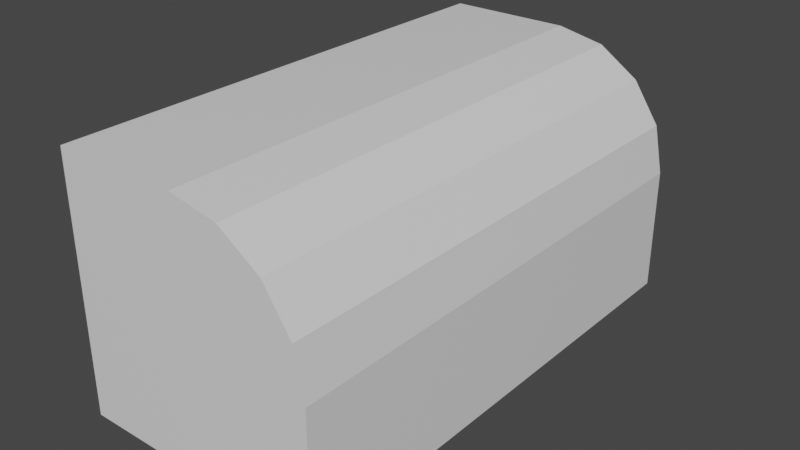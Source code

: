 # Source: TopBorder.blend  (saved by Blender 2.91.10; exported with 4.5.12 LTS)
import bpy
from mathutils import Matrix  # noqa: F401  (used for matrix-valued properties, if any)

bpy.ops.wm.read_factory_settings(use_empty=True)
scene = bpy.context.scene
scene.name = 'Scene'

# ---- collections
col_collection = bpy.data.collections.new('Collection'); scene.collection.children.link(col_collection)

# ---- materials (node trees are filled in below, after node groups)
mat_material = bpy.data.materials.new('Material')
mat_material.alpha_threshold = 0.0
mat_material.use_transparent_shadow = False
mat_material.line_color = (0.0, 0.0, 0.0, 1.0)

# ---- material node trees
mat_material.use_nodes = True; mat_material.node_tree.nodes.clear()
_N = mat_material.node_tree.nodes; _L = mat_material.node_tree.links
n0 = _N.new('ShaderNodeOutputMaterial'); n0.name = 'Material Output'; n0.location = (300, 300)
n1 = _N.new('ShaderNodeBsdfPrincipled'); n1.name = 'Principled BSDF'; n1.location = (10, 300)
n1.distribution = 'GGX'
n1.subsurface_method = 'BURLEY'
n1.inputs[2].default_value = 0.4
n1.inputs[3].default_value = 1.45
n1.inputs[27].default_value = (0.0, 0.0, 0.0, 1.0)
n1.inputs[28].default_value = 1.0
_L.new(n1.outputs[0], n0.inputs[0])
n0.is_active_output = True

# ---- world
world_world = bpy.data.worlds.new('World'); scene.world = world_world
world_world.use_nodes = True; world_world.node_tree.nodes.clear()
_N = world_world.node_tree.nodes; _L = world_world.node_tree.links
n0 = _N.new('ShaderNodeOutputWorld'); n0.name = 'World Output'; n0.location = (300, 300)
n1 = _N.new('ShaderNodeBackground'); n1.name = 'Background'; n1.location = (10, 300)
n1.inputs[0].default_value = (0.05088, 0.05088, 0.05088, 1.0)
_L.new(n1.outputs[0], n0.inputs[0])
n0.is_active_output = True
world_world.color = (0.05088, 0.05088, 0.05088)
world_world.use_sun_shadow = False
world_world.sun_shadow_jitter_overblur = 0.0

# ---- meshes
me_cube = bpy.data.meshes.new('Cube')
me_cube.from_pydata([(0.0, 0.5, -0.5), (0.0, -0.5, -0.5), (-0.5, 0.5, 0.0), (-0.5, 0.5, -0.5), (-0.5, -0.5, 0.0), (-0.5, -0.5, -0.5), (-0.25, 0.5, 0.0), (0.0, 0.5, -0.25), (-0.1543, 0.5, -0.01903), (-0.07322, 0.5, -0.07322), (-0.01903, 0.5, -0.1543), (0.0, -0.5, -0.25), (-0.25, -0.5, 0.0), (-0.01903, -0.5, -0.1543), (-0.07322, -0.5, -0.07322), (-0.1543, -0.5, -0.01903)], [], [(1, 11, 13, 14, 15, 12, 4, 5), (5, 4, 2, 3), (3, 0, 1, 5), (6, 2, 4, 12), (0, 7, 11, 1), (6, 12, 15, 8), (8, 15, 14, 9), (9, 14, 13, 10), (10, 13, 11, 7), (3, 2, 6, 8, 9, 10, 7, 0)])
_uv = me_cube.uv_layers.new(name='UVMap')
_uv.uv.foreach_set('vector', [0.375, 0.75, 0.5, 0.75, 0.5478, 0.7532, 0.6128, 0.7622, 0.6733, 0.7757, 0.625, 0.875, 0.625, 1.0, 0.375, 1.0, 0.375, 0.0, 0.625, 0.0, 0.625, 0.25, 0.375, 0.25, 0.125, 0.5, 0.375, 0.5, 0.375, 0.75, 0.125, 0.75, 0.75, 0.5, 0.875, 0.5, 0.875, 0.75, 0.75, 0.75, 0.375, 0.5, 0.5, 0.5, 0.5, 0.75, 0.375, 0.75, 0.75, 0.5, 0.75, 0.75, 0.6733, 0.7757, 0.6733, 0.4743, 0.6733, 0.4743, 0.6733, 0.7757, 0.6128, 0.7622, 0.6128, 0.4878, 0.6128, 0.4878, 0.6128, 0.7622, 0.5478, 0.7532, 0.5478, 0.4968, 0.5478, 0.4968, 0.5478, 0.7532, 0.5, 0.75, 0.5, 0.5, 0.375, 0.25, 0.625, 0.25, 0.625, 0.375, 0.6733, 0.4743, 0.6128, 0.4878, 0.5478, 0.4968, 0.5, 0.5, 0.375, 0.5])
me_cube.materials.append(mat_material)
me_cube.use_remesh_preserve_volume = False
me_cube.use_remesh_preserve_attributes = False
me_cube.use_mirror_vertex_groups = False
me_cube.update()

# ---- objects
ob_cube = bpy.data.objects.new('Cube', me_cube)

# ---- transforms, parenting, visibility, modifiers, constraints
ob_cube.location = (0.0, 0.0, 0.0)
ob_cube.lock_rotations_4d = False
ob_cube.empty_display_type = 'ARROWS'
ob_cube.lineart.crease_threshold = 0.0

# ---- collection membership
col_collection.objects.link(ob_cube)

# ---- scene / render settings (as saved in the file)
scene.frame_start = 1; scene.frame_end = 250; scene.frame_set(1)
scene.render.engine = 'BLENDER_EEVEE_NEXT'
scene.cycles.use_denoising = False
scene.cycles.samples = 128
scene.cycles.sampling_pattern = 'TABULATED_SOBOL'
scene.cycles.use_adaptive_sampling = False
scene.cycles.use_light_tree = False
scene.view_settings.view_transform = 'Filmic'
bpy.context.view_layer.update()

# ---- added for rendering (the .blend has no active camera and no usable light): camera, sun
cam_auto = bpy.data.cameras.new('AutoCamera')
cam_auto.lens = 50.0
cam_auto.sensor_width = 36.0
cam_auto.clip_end = 1000.0
ob_auto_camera = bpy.data.objects.new('AutoCamera', cam_auto)
scene.collection.objects.link(ob_auto_camera)
ob_auto_camera.location = (0.883164, -1.3598, 0.656531)
ob_auto_camera.rotation_euler = (1.09748, -7.21219e-08, 0.694738)
scene.camera = ob_auto_camera
light_auto_sun = bpy.data.lights.new('AutoSun', 'SUN')
light_auto_sun.energy = 3.0
light_auto_sun.angle = 0.0523599
ob_auto_sun = bpy.data.objects.new('AutoSun', light_auto_sun)
scene.collection.objects.link(ob_auto_sun)
ob_auto_sun.rotation_euler = (0.872665, 0.174533, 0.523599)
bpy.context.view_layer.update()
